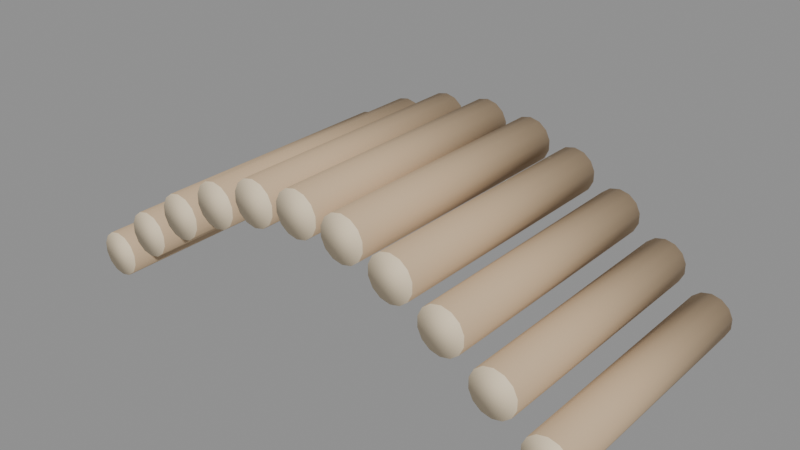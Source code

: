 # Source: prop_bridge_ramp.blend  (saved by Blender 5.2.45; exported with 4.5.12 LTS)
import bpy
from mathutils import Matrix  # noqa: F401  (used for matrix-valued properties, if any)

bpy.ops.wm.read_factory_settings(use_empty=True)
scene = bpy.context.scene
scene.name = 'Scene'

# ---- materials (node trees are filled in below, after node groups)
mat_mat_bridge_log = bpy.data.materials.new('mat_bridge_log')
mat_mat_bridge_log.diffuse_color = (0.58, 0.42, 0.26, 1.0)
mat_mat_bridge_cut = bpy.data.materials.new('mat_bridge_cut')
mat_mat_bridge_cut.diffuse_color = (0.82, 0.68, 0.48, 1.0)

# ---- material node trees
mat_mat_bridge_log.use_nodes = True; mat_mat_bridge_log.node_tree.nodes.clear()
_N = mat_mat_bridge_log.node_tree.nodes; _L = mat_mat_bridge_log.node_tree.links
n0 = _N.new('ShaderNodeBsdfPrincipled'); n0.name = 'Principled BSDF'; n0.location = (-200, 100)
n0.inputs[0].default_value = (0.58, 0.42, 0.26, 1.0)
n0.inputs[2].default_value = 0.78
n0.inputs[10].default_value = 0.005
n1 = _N.new('ShaderNodeOutputMaterial'); n1.name = 'Material Output'; n1.location = (200, 100)
_L.new(n0.outputs[0], n1.inputs[0])
n1.is_active_output = True
mat_mat_bridge_cut.use_nodes = True; mat_mat_bridge_cut.node_tree.nodes.clear()
_N = mat_mat_bridge_cut.node_tree.nodes; _L = mat_mat_bridge_cut.node_tree.links
n0 = _N.new('ShaderNodeBsdfPrincipled'); n0.name = 'Principled BSDF'; n0.location = (-200, 100)
n0.inputs[0].default_value = (0.82, 0.68, 0.48, 1.0)
n0.inputs[2].default_value = 0.65
n0.inputs[10].default_value = 0.005
n1 = _N.new('ShaderNodeOutputMaterial'); n1.name = 'Material Output'; n1.location = (200, 100)
_L.new(n0.outputs[0], n1.inputs[0])
n1.is_active_output = True

# ---- meshes
me_cylinder = bpy.data.meshes.new('Cylinder')
me_cylinder.from_pydata([(0.0, 0.0078, -0.045), (0.0, 0.0078, 0.045), (0.003384, 0.007028, -0.045), (0.003384, 0.007028, 0.045), (0.006098, 0.004863, -0.045), (0.006098, 0.004863, 0.045), (0.007604, 0.001736, -0.045), (0.007604, 0.001736, 0.045), (0.007604, -0.001736, -0.045), (0.007604, -0.001736, 0.045), (0.006098, -0.004863, -0.045), (0.006098, -0.004863, 0.045), (0.003384, -0.007028, -0.045), (0.003384, -0.007028, 0.045), (0.0, -0.0078, -0.045), (0.0, -0.0078, 0.045), (-0.003384, -0.007028, -0.045), (-0.003384, -0.007028, 0.045), (-0.006098, -0.004863, -0.045), (-0.006098, -0.004863, 0.045), (-0.007604, -0.001736, -0.045), (-0.007604, -0.001736, 0.045), (-0.007604, 0.001736, -0.045), (-0.007604, 0.001736, 0.045), (-0.006098, 0.004863, -0.045), (-0.006098, 0.004863, 0.045), (-0.003384, 0.007028, -0.045), (-0.003384, 0.007028, 0.045)], [], [(0, 1, 3, 2), (2, 3, 5, 4), (4, 5, 7, 6), (6, 7, 9, 8), (8, 9, 11, 10), (10, 11, 13, 12), (12, 13, 15, 14), (14, 15, 17, 16), (16, 17, 19, 18), (18, 19, 21, 20), (20, 21, 23, 22), (22, 23, 25, 24), (3, 1, 27, 25, 23, 21, 19, 17, 15, 13, 11, 9, 7, 5), (24, 25, 27, 26), (26, 27, 1, 0), (0, 2, 4, 6, 8, 10, 12, 14, 16, 18, 20, 22, 24, 26)])
me_cylinder.polygons.foreach_set('use_smooth', [True] * 16)
me_cylinder.polygons.foreach_set('material_index', [0, 0, 0, 0, 0, 0, 0, 0, 0, 0, 0, 0, 1, 0, 0, 1])
_uv = me_cylinder.uv_layers.new(name='UVMap')
_uv.uv.foreach_set('vector', [1.0, 0.5, 1.0, 1.0, 0.9286, 1.0, 0.9286, 0.5, 0.9286, 0.5, 0.9286, 1.0, 0.8571, 1.0, 0.8571, 0.5, 0.8571, 0.5, 0.8571, 1.0, 0.7857, 1.0, 0.7857, 0.5, 0.7857, 0.5, 0.7857, 1.0, 0.7143, 1.0, 0.7143, 0.5, 0.7143, 0.5, 0.7143, 1.0, 0.6429, 1.0, 0.6429, 0.5, 0.6429, 0.5, 0.6429, 1.0, 0.5714, 1.0, 0.5714, 0.5, 0.5714, 0.5, 0.5714, 1.0, 0.5, 1.0, 0.5, 0.5, 0.5, 0.5, 0.5, 1.0, 0.4286, 1.0, 0.4286, 0.5, 0.4286, 0.5, 0.4286, 1.0, 0.3571, 1.0, 0.3571, 0.5, 0.3571, 0.5, 0.3571, 1.0, 0.2857, 1.0, 0.2857, 0.5, 0.2857, 0.5, 0.2857, 1.0, 0.2143, 1.0, 0.2143, 0.5, 0.2143, 0.5, 0.2143, 1.0, 0.1429, 1.0, 0.1429, 0.5, 0.3541, 0.4662, 0.25, 0.49, 0.1459, 0.4662, 0.06236, 0.3996, 0.01602, 0.3034, 0.01602, 0.1966, 0.06236, 0.1004, 0.1459, 0.03377, 0.25, 0.01, 0.3541, 0.03377, 0.4376, 0.1004, 0.484, 0.1966, 0.484, 0.3034, 0.4376, 0.3996, 0.1429, 0.5, 0.1429, 1.0, 0.07143, 1.0, 0.07143, 0.5, 0.07143, 0.5, 0.07143, 1.0, -1.341e-07, 1.0, -1.341e-07, 0.5, 0.75, 0.49, 0.8541, 0.4662, 0.9376, 0.3996, 0.984, 0.3034, 0.984, 0.1966, 0.9376, 0.1004, 0.8541, 0.03377, 0.75, 0.01, 0.6459, 0.03377, 0.5624, 0.1004, 0.516, 0.1966, 0.516, 0.3034, 0.5624, 0.3996, 0.6459, 0.4662])
me_cylinder.materials.append(mat_mat_bridge_log)
me_cylinder.materials.append(mat_mat_bridge_cut)
me_cylinder.update()
me_cylinder_001 = bpy.data.meshes.new('Cylinder.001')
me_cylinder_001.from_pydata([(0.0, 0.0078, -0.045), (0.0, 0.0078, 0.045), (0.003384, 0.007028, -0.045), (0.003384, 0.007028, 0.045), (0.006098, 0.004863, -0.045), (0.006098, 0.004863, 0.045), (0.007604, 0.001736, -0.045), (0.007604, 0.001736, 0.045), (0.007604, -0.001736, -0.045), (0.007604, -0.001736, 0.045), (0.006098, -0.004863, -0.045), (0.006098, -0.004863, 0.045), (0.003384, -0.007028, -0.045), (0.003384, -0.007028, 0.045), (0.0, -0.0078, -0.045), (0.0, -0.0078, 0.045), (-0.003384, -0.007028, -0.045), (-0.003384, -0.007028, 0.045), (-0.006098, -0.004863, -0.045), (-0.006098, -0.004863, 0.045), (-0.007604, -0.001736, -0.045), (-0.007604, -0.001736, 0.045), (-0.007604, 0.001736, -0.045), (-0.007604, 0.001736, 0.045), (-0.006098, 0.004863, -0.045), (-0.006098, 0.004863, 0.045), (-0.003384, 0.007028, -0.045), (-0.003384, 0.007028, 0.045)], [], [(0, 1, 3, 2), (2, 3, 5, 4), (4, 5, 7, 6), (6, 7, 9, 8), (8, 9, 11, 10), (10, 11, 13, 12), (12, 13, 15, 14), (14, 15, 17, 16), (16, 17, 19, 18), (18, 19, 21, 20), (20, 21, 23, 22), (22, 23, 25, 24), (3, 1, 27, 25, 23, 21, 19, 17, 15, 13, 11, 9, 7, 5), (24, 25, 27, 26), (26, 27, 1, 0), (0, 2, 4, 6, 8, 10, 12, 14, 16, 18, 20, 22, 24, 26)])
me_cylinder_001.polygons.foreach_set('use_smooth', [True] * 16)
me_cylinder_001.polygons.foreach_set('material_index', [0, 0, 0, 0, 0, 0, 0, 0, 0, 0, 0, 0, 1, 0, 0, 1])
_uv = me_cylinder_001.uv_layers.new(name='UVMap')
_uv.uv.foreach_set('vector', [1.0, 0.5, 1.0, 1.0, 0.9286, 1.0, 0.9286, 0.5, 0.9286, 0.5, 0.9286, 1.0, 0.8571, 1.0, 0.8571, 0.5, 0.8571, 0.5, 0.8571, 1.0, 0.7857, 1.0, 0.7857, 0.5, 0.7857, 0.5, 0.7857, 1.0, 0.7143, 1.0, 0.7143, 0.5, 0.7143, 0.5, 0.7143, 1.0, 0.6429, 1.0, 0.6429, 0.5, 0.6429, 0.5, 0.6429, 1.0, 0.5714, 1.0, 0.5714, 0.5, 0.5714, 0.5, 0.5714, 1.0, 0.5, 1.0, 0.5, 0.5, 0.5, 0.5, 0.5, 1.0, 0.4286, 1.0, 0.4286, 0.5, 0.4286, 0.5, 0.4286, 1.0, 0.3571, 1.0, 0.3571, 0.5, 0.3571, 0.5, 0.3571, 1.0, 0.2857, 1.0, 0.2857, 0.5, 0.2857, 0.5, 0.2857, 1.0, 0.2143, 1.0, 0.2143, 0.5, 0.2143, 0.5, 0.2143, 1.0, 0.1429, 1.0, 0.1429, 0.5, 0.3541, 0.4662, 0.25, 0.49, 0.1459, 0.4662, 0.06236, 0.3996, 0.01602, 0.3034, 0.01602, 0.1966, 0.06236, 0.1004, 0.1459, 0.03377, 0.25, 0.01, 0.3541, 0.03377, 0.4376, 0.1004, 0.484, 0.1966, 0.484, 0.3034, 0.4376, 0.3996, 0.1429, 0.5, 0.1429, 1.0, 0.07143, 1.0, 0.07143, 0.5, 0.07143, 0.5, 0.07143, 1.0, -1.341e-07, 1.0, -1.341e-07, 0.5, 0.75, 0.49, 0.8541, 0.4662, 0.9376, 0.3996, 0.984, 0.3034, 0.984, 0.1966, 0.9376, 0.1004, 0.8541, 0.03377, 0.75, 0.01, 0.6459, 0.03377, 0.5624, 0.1004, 0.516, 0.1966, 0.516, 0.3034, 0.5624, 0.3996, 0.6459, 0.4662])
me_cylinder_001.materials.append(mat_mat_bridge_log)
me_cylinder_001.materials.append(mat_mat_bridge_cut)
me_cylinder_001.update()
me_cylinder_002 = bpy.data.meshes.new('Cylinder.002')
me_cylinder_002.from_pydata([(0.0, 0.0078, -0.045), (0.0, 0.0078, 0.045), (0.003384, 0.007028, -0.045), (0.003384, 0.007028, 0.045), (0.006098, 0.004863, -0.045), (0.006098, 0.004863, 0.045), (0.007604, 0.001736, -0.045), (0.007604, 0.001736, 0.045), (0.007604, -0.001736, -0.045), (0.007604, -0.001736, 0.045), (0.006098, -0.004863, -0.045), (0.006098, -0.004863, 0.045), (0.003384, -0.007028, -0.045), (0.003384, -0.007028, 0.045), (0.0, -0.0078, -0.045), (0.0, -0.0078, 0.045), (-0.003384, -0.007028, -0.045), (-0.003384, -0.007028, 0.045), (-0.006098, -0.004863, -0.045), (-0.006098, -0.004863, 0.045), (-0.007604, -0.001736, -0.045), (-0.007604, -0.001736, 0.045), (-0.007604, 0.001736, -0.045), (-0.007604, 0.001736, 0.045), (-0.006098, 0.004863, -0.045), (-0.006098, 0.004863, 0.045), (-0.003384, 0.007028, -0.045), (-0.003384, 0.007028, 0.045)], [], [(0, 1, 3, 2), (2, 3, 5, 4), (4, 5, 7, 6), (6, 7, 9, 8), (8, 9, 11, 10), (10, 11, 13, 12), (12, 13, 15, 14), (14, 15, 17, 16), (16, 17, 19, 18), (18, 19, 21, 20), (20, 21, 23, 22), (22, 23, 25, 24), (3, 1, 27, 25, 23, 21, 19, 17, 15, 13, 11, 9, 7, 5), (24, 25, 27, 26), (26, 27, 1, 0), (0, 2, 4, 6, 8, 10, 12, 14, 16, 18, 20, 22, 24, 26)])
me_cylinder_002.polygons.foreach_set('use_smooth', [True] * 16)
me_cylinder_002.polygons.foreach_set('material_index', [0, 0, 0, 0, 0, 0, 0, 0, 0, 0, 0, 0, 1, 0, 0, 1])
_uv = me_cylinder_002.uv_layers.new(name='UVMap')
_uv.uv.foreach_set('vector', [1.0, 0.5, 1.0, 1.0, 0.9286, 1.0, 0.9286, 0.5, 0.9286, 0.5, 0.9286, 1.0, 0.8571, 1.0, 0.8571, 0.5, 0.8571, 0.5, 0.8571, 1.0, 0.7857, 1.0, 0.7857, 0.5, 0.7857, 0.5, 0.7857, 1.0, 0.7143, 1.0, 0.7143, 0.5, 0.7143, 0.5, 0.7143, 1.0, 0.6429, 1.0, 0.6429, 0.5, 0.6429, 0.5, 0.6429, 1.0, 0.5714, 1.0, 0.5714, 0.5, 0.5714, 0.5, 0.5714, 1.0, 0.5, 1.0, 0.5, 0.5, 0.5, 0.5, 0.5, 1.0, 0.4286, 1.0, 0.4286, 0.5, 0.4286, 0.5, 0.4286, 1.0, 0.3571, 1.0, 0.3571, 0.5, 0.3571, 0.5, 0.3571, 1.0, 0.2857, 1.0, 0.2857, 0.5, 0.2857, 0.5, 0.2857, 1.0, 0.2143, 1.0, 0.2143, 0.5, 0.2143, 0.5, 0.2143, 1.0, 0.1429, 1.0, 0.1429, 0.5, 0.3541, 0.4662, 0.25, 0.49, 0.1459, 0.4662, 0.06236, 0.3996, 0.01602, 0.3034, 0.01602, 0.1966, 0.06236, 0.1004, 0.1459, 0.03377, 0.25, 0.01, 0.3541, 0.03377, 0.4376, 0.1004, 0.484, 0.1966, 0.484, 0.3034, 0.4376, 0.3996, 0.1429, 0.5, 0.1429, 1.0, 0.07143, 1.0, 0.07143, 0.5, 0.07143, 0.5, 0.07143, 1.0, -1.341e-07, 1.0, -1.341e-07, 0.5, 0.75, 0.49, 0.8541, 0.4662, 0.9376, 0.3996, 0.984, 0.3034, 0.984, 0.1966, 0.9376, 0.1004, 0.8541, 0.03377, 0.75, 0.01, 0.6459, 0.03377, 0.5624, 0.1004, 0.516, 0.1966, 0.516, 0.3034, 0.5624, 0.3996, 0.6459, 0.4662])
me_cylinder_002.materials.append(mat_mat_bridge_log)
me_cylinder_002.materials.append(mat_mat_bridge_cut)
me_cylinder_002.update()
me_cylinder_003 = bpy.data.meshes.new('Cylinder.003')
me_cylinder_003.from_pydata([(0.0, 0.0078, -0.045), (0.0, 0.0078, 0.045), (0.003384, 0.007028, -0.045), (0.003384, 0.007028, 0.045), (0.006098, 0.004863, -0.045), (0.006098, 0.004863, 0.045), (0.007604, 0.001736, -0.045), (0.007604, 0.001736, 0.045), (0.007604, -0.001736, -0.045), (0.007604, -0.001736, 0.045), (0.006098, -0.004863, -0.045), (0.006098, -0.004863, 0.045), (0.003384, -0.007028, -0.045), (0.003384, -0.007028, 0.045), (0.0, -0.0078, -0.045), (0.0, -0.0078, 0.045), (-0.003384, -0.007028, -0.045), (-0.003384, -0.007028, 0.045), (-0.006098, -0.004863, -0.045), (-0.006098, -0.004863, 0.045), (-0.007604, -0.001736, -0.045), (-0.007604, -0.001736, 0.045), (-0.007604, 0.001736, -0.045), (-0.007604, 0.001736, 0.045), (-0.006098, 0.004863, -0.045), (-0.006098, 0.004863, 0.045), (-0.003384, 0.007028, -0.045), (-0.003384, 0.007028, 0.045)], [], [(0, 1, 3, 2), (2, 3, 5, 4), (4, 5, 7, 6), (6, 7, 9, 8), (8, 9, 11, 10), (10, 11, 13, 12), (12, 13, 15, 14), (14, 15, 17, 16), (16, 17, 19, 18), (18, 19, 21, 20), (20, 21, 23, 22), (22, 23, 25, 24), (3, 1, 27, 25, 23, 21, 19, 17, 15, 13, 11, 9, 7, 5), (24, 25, 27, 26), (26, 27, 1, 0), (0, 2, 4, 6, 8, 10, 12, 14, 16, 18, 20, 22, 24, 26)])
me_cylinder_003.polygons.foreach_set('use_smooth', [True] * 16)
me_cylinder_003.polygons.foreach_set('material_index', [0, 0, 0, 0, 0, 0, 0, 0, 0, 0, 0, 0, 1, 0, 0, 1])
_uv = me_cylinder_003.uv_layers.new(name='UVMap')
_uv.uv.foreach_set('vector', [1.0, 0.5, 1.0, 1.0, 0.9286, 1.0, 0.9286, 0.5, 0.9286, 0.5, 0.9286, 1.0, 0.8571, 1.0, 0.8571, 0.5, 0.8571, 0.5, 0.8571, 1.0, 0.7857, 1.0, 0.7857, 0.5, 0.7857, 0.5, 0.7857, 1.0, 0.7143, 1.0, 0.7143, 0.5, 0.7143, 0.5, 0.7143, 1.0, 0.6429, 1.0, 0.6429, 0.5, 0.6429, 0.5, 0.6429, 1.0, 0.5714, 1.0, 0.5714, 0.5, 0.5714, 0.5, 0.5714, 1.0, 0.5, 1.0, 0.5, 0.5, 0.5, 0.5, 0.5, 1.0, 0.4286, 1.0, 0.4286, 0.5, 0.4286, 0.5, 0.4286, 1.0, 0.3571, 1.0, 0.3571, 0.5, 0.3571, 0.5, 0.3571, 1.0, 0.2857, 1.0, 0.2857, 0.5, 0.2857, 0.5, 0.2857, 1.0, 0.2143, 1.0, 0.2143, 0.5, 0.2143, 0.5, 0.2143, 1.0, 0.1429, 1.0, 0.1429, 0.5, 0.3541, 0.4662, 0.25, 0.49, 0.1459, 0.4662, 0.06236, 0.3996, 0.01602, 0.3034, 0.01602, 0.1966, 0.06236, 0.1004, 0.1459, 0.03377, 0.25, 0.01, 0.3541, 0.03377, 0.4376, 0.1004, 0.484, 0.1966, 0.484, 0.3034, 0.4376, 0.3996, 0.1429, 0.5, 0.1429, 1.0, 0.07143, 1.0, 0.07143, 0.5, 0.07143, 0.5, 0.07143, 1.0, -1.341e-07, 1.0, -1.341e-07, 0.5, 0.75, 0.49, 0.8541, 0.4662, 0.9376, 0.3996, 0.984, 0.3034, 0.984, 0.1966, 0.9376, 0.1004, 0.8541, 0.03377, 0.75, 0.01, 0.6459, 0.03377, 0.5624, 0.1004, 0.516, 0.1966, 0.516, 0.3034, 0.5624, 0.3996, 0.6459, 0.4662])
me_cylinder_003.materials.append(mat_mat_bridge_log)
me_cylinder_003.materials.append(mat_mat_bridge_cut)
me_cylinder_003.update()
me_cylinder_004 = bpy.data.meshes.new('Cylinder.004')
me_cylinder_004.from_pydata([(0.0, 0.0078, -0.045), (0.0, 0.0078, 0.045), (0.003384, 0.007028, -0.045), (0.003384, 0.007028, 0.045), (0.006098, 0.004863, -0.045), (0.006098, 0.004863, 0.045), (0.007604, 0.001736, -0.045), (0.007604, 0.001736, 0.045), (0.007604, -0.001736, -0.045), (0.007604, -0.001736, 0.045), (0.006098, -0.004863, -0.045), (0.006098, -0.004863, 0.045), (0.003384, -0.007028, -0.045), (0.003384, -0.007028, 0.045), (0.0, -0.0078, -0.045), (0.0, -0.0078, 0.045), (-0.003384, -0.007028, -0.045), (-0.003384, -0.007028, 0.045), (-0.006098, -0.004863, -0.045), (-0.006098, -0.004863, 0.045), (-0.007604, -0.001736, -0.045), (-0.007604, -0.001736, 0.045), (-0.007604, 0.001736, -0.045), (-0.007604, 0.001736, 0.045), (-0.006098, 0.004863, -0.045), (-0.006098, 0.004863, 0.045), (-0.003384, 0.007028, -0.045), (-0.003384, 0.007028, 0.045)], [], [(0, 1, 3, 2), (2, 3, 5, 4), (4, 5, 7, 6), (6, 7, 9, 8), (8, 9, 11, 10), (10, 11, 13, 12), (12, 13, 15, 14), (14, 15, 17, 16), (16, 17, 19, 18), (18, 19, 21, 20), (20, 21, 23, 22), (22, 23, 25, 24), (3, 1, 27, 25, 23, 21, 19, 17, 15, 13, 11, 9, 7, 5), (24, 25, 27, 26), (26, 27, 1, 0), (0, 2, 4, 6, 8, 10, 12, 14, 16, 18, 20, 22, 24, 26)])
me_cylinder_004.polygons.foreach_set('use_smooth', [True] * 16)
me_cylinder_004.polygons.foreach_set('material_index', [0, 0, 0, 0, 0, 0, 0, 0, 0, 0, 0, 0, 1, 0, 0, 1])
_uv = me_cylinder_004.uv_layers.new(name='UVMap')
_uv.uv.foreach_set('vector', [1.0, 0.5, 1.0, 1.0, 0.9286, 1.0, 0.9286, 0.5, 0.9286, 0.5, 0.9286, 1.0, 0.8571, 1.0, 0.8571, 0.5, 0.8571, 0.5, 0.8571, 1.0, 0.7857, 1.0, 0.7857, 0.5, 0.7857, 0.5, 0.7857, 1.0, 0.7143, 1.0, 0.7143, 0.5, 0.7143, 0.5, 0.7143, 1.0, 0.6429, 1.0, 0.6429, 0.5, 0.6429, 0.5, 0.6429, 1.0, 0.5714, 1.0, 0.5714, 0.5, 0.5714, 0.5, 0.5714, 1.0, 0.5, 1.0, 0.5, 0.5, 0.5, 0.5, 0.5, 1.0, 0.4286, 1.0, 0.4286, 0.5, 0.4286, 0.5, 0.4286, 1.0, 0.3571, 1.0, 0.3571, 0.5, 0.3571, 0.5, 0.3571, 1.0, 0.2857, 1.0, 0.2857, 0.5, 0.2857, 0.5, 0.2857, 1.0, 0.2143, 1.0, 0.2143, 0.5, 0.2143, 0.5, 0.2143, 1.0, 0.1429, 1.0, 0.1429, 0.5, 0.3541, 0.4662, 0.25, 0.49, 0.1459, 0.4662, 0.06236, 0.3996, 0.01602, 0.3034, 0.01602, 0.1966, 0.06236, 0.1004, 0.1459, 0.03377, 0.25, 0.01, 0.3541, 0.03377, 0.4376, 0.1004, 0.484, 0.1966, 0.484, 0.3034, 0.4376, 0.3996, 0.1429, 0.5, 0.1429, 1.0, 0.07143, 1.0, 0.07143, 0.5, 0.07143, 0.5, 0.07143, 1.0, -1.341e-07, 1.0, -1.341e-07, 0.5, 0.75, 0.49, 0.8541, 0.4662, 0.9376, 0.3996, 0.984, 0.3034, 0.984, 0.1966, 0.9376, 0.1004, 0.8541, 0.03377, 0.75, 0.01, 0.6459, 0.03377, 0.5624, 0.1004, 0.516, 0.1966, 0.516, 0.3034, 0.5624, 0.3996, 0.6459, 0.4662])
me_cylinder_004.materials.append(mat_mat_bridge_log)
me_cylinder_004.materials.append(mat_mat_bridge_cut)
me_cylinder_004.update()
me_cylinder_005 = bpy.data.meshes.new('Cylinder.005')
me_cylinder_005.from_pydata([(0.0, 0.0078, -0.045), (0.0, 0.0078, 0.045), (0.003384, 0.007028, -0.045), (0.003384, 0.007028, 0.045), (0.006098, 0.004863, -0.045), (0.006098, 0.004863, 0.045), (0.007604, 0.001736, -0.045), (0.007604, 0.001736, 0.045), (0.007604, -0.001736, -0.045), (0.007604, -0.001736, 0.045), (0.006098, -0.004863, -0.045), (0.006098, -0.004863, 0.045), (0.003384, -0.007028, -0.045), (0.003384, -0.007028, 0.045), (0.0, -0.0078, -0.045), (0.0, -0.0078, 0.045), (-0.003384, -0.007028, -0.045), (-0.003384, -0.007028, 0.045), (-0.006098, -0.004863, -0.045), (-0.006098, -0.004863, 0.045), (-0.007604, -0.001736, -0.045), (-0.007604, -0.001736, 0.045), (-0.007604, 0.001736, -0.045), (-0.007604, 0.001736, 0.045), (-0.006098, 0.004863, -0.045), (-0.006098, 0.004863, 0.045), (-0.003384, 0.007028, -0.045), (-0.003384, 0.007028, 0.045)], [], [(0, 1, 3, 2), (2, 3, 5, 4), (4, 5, 7, 6), (6, 7, 9, 8), (8, 9, 11, 10), (10, 11, 13, 12), (12, 13, 15, 14), (14, 15, 17, 16), (16, 17, 19, 18), (18, 19, 21, 20), (20, 21, 23, 22), (22, 23, 25, 24), (3, 1, 27, 25, 23, 21, 19, 17, 15, 13, 11, 9, 7, 5), (24, 25, 27, 26), (26, 27, 1, 0), (0, 2, 4, 6, 8, 10, 12, 14, 16, 18, 20, 22, 24, 26)])
me_cylinder_005.polygons.foreach_set('use_smooth', [True] * 16)
me_cylinder_005.polygons.foreach_set('material_index', [0, 0, 0, 0, 0, 0, 0, 0, 0, 0, 0, 0, 1, 0, 0, 1])
_uv = me_cylinder_005.uv_layers.new(name='UVMap')
_uv.uv.foreach_set('vector', [1.0, 0.5, 1.0, 1.0, 0.9286, 1.0, 0.9286, 0.5, 0.9286, 0.5, 0.9286, 1.0, 0.8571, 1.0, 0.8571, 0.5, 0.8571, 0.5, 0.8571, 1.0, 0.7857, 1.0, 0.7857, 0.5, 0.7857, 0.5, 0.7857, 1.0, 0.7143, 1.0, 0.7143, 0.5, 0.7143, 0.5, 0.7143, 1.0, 0.6429, 1.0, 0.6429, 0.5, 0.6429, 0.5, 0.6429, 1.0, 0.5714, 1.0, 0.5714, 0.5, 0.5714, 0.5, 0.5714, 1.0, 0.5, 1.0, 0.5, 0.5, 0.5, 0.5, 0.5, 1.0, 0.4286, 1.0, 0.4286, 0.5, 0.4286, 0.5, 0.4286, 1.0, 0.3571, 1.0, 0.3571, 0.5, 0.3571, 0.5, 0.3571, 1.0, 0.2857, 1.0, 0.2857, 0.5, 0.2857, 0.5, 0.2857, 1.0, 0.2143, 1.0, 0.2143, 0.5, 0.2143, 0.5, 0.2143, 1.0, 0.1429, 1.0, 0.1429, 0.5, 0.3541, 0.4662, 0.25, 0.49, 0.1459, 0.4662, 0.06236, 0.3996, 0.01602, 0.3034, 0.01602, 0.1966, 0.06236, 0.1004, 0.1459, 0.03377, 0.25, 0.01, 0.3541, 0.03377, 0.4376, 0.1004, 0.484, 0.1966, 0.484, 0.3034, 0.4376, 0.3996, 0.1429, 0.5, 0.1429, 1.0, 0.07143, 1.0, 0.07143, 0.5, 0.07143, 0.5, 0.07143, 1.0, -1.341e-07, 1.0, -1.341e-07, 0.5, 0.75, 0.49, 0.8541, 0.4662, 0.9376, 0.3996, 0.984, 0.3034, 0.984, 0.1966, 0.9376, 0.1004, 0.8541, 0.03377, 0.75, 0.01, 0.6459, 0.03377, 0.5624, 0.1004, 0.516, 0.1966, 0.516, 0.3034, 0.5624, 0.3996, 0.6459, 0.4662])
me_cylinder_005.materials.append(mat_mat_bridge_log)
me_cylinder_005.materials.append(mat_mat_bridge_cut)
me_cylinder_005.update()
me_cylinder_006 = bpy.data.meshes.new('Cylinder.006')
me_cylinder_006.from_pydata([(0.0, 0.0078, -0.045), (0.0, 0.0078, 0.045), (0.003384, 0.007028, -0.045), (0.003384, 0.007028, 0.045), (0.006098, 0.004863, -0.045), (0.006098, 0.004863, 0.045), (0.007604, 0.001736, -0.045), (0.007604, 0.001736, 0.045), (0.007604, -0.001736, -0.045), (0.007604, -0.001736, 0.045), (0.006098, -0.004863, -0.045), (0.006098, -0.004863, 0.045), (0.003384, -0.007028, -0.045), (0.003384, -0.007028, 0.045), (0.0, -0.0078, -0.045), (0.0, -0.0078, 0.045), (-0.003384, -0.007028, -0.045), (-0.003384, -0.007028, 0.045), (-0.006098, -0.004863, -0.045), (-0.006098, -0.004863, 0.045), (-0.007604, -0.001736, -0.045), (-0.007604, -0.001736, 0.045), (-0.007604, 0.001736, -0.045), (-0.007604, 0.001736, 0.045), (-0.006098, 0.004863, -0.045), (-0.006098, 0.004863, 0.045), (-0.003384, 0.007028, -0.045), (-0.003384, 0.007028, 0.045)], [], [(0, 1, 3, 2), (2, 3, 5, 4), (4, 5, 7, 6), (6, 7, 9, 8), (8, 9, 11, 10), (10, 11, 13, 12), (12, 13, 15, 14), (14, 15, 17, 16), (16, 17, 19, 18), (18, 19, 21, 20), (20, 21, 23, 22), (22, 23, 25, 24), (3, 1, 27, 25, 23, 21, 19, 17, 15, 13, 11, 9, 7, 5), (24, 25, 27, 26), (26, 27, 1, 0), (0, 2, 4, 6, 8, 10, 12, 14, 16, 18, 20, 22, 24, 26)])
me_cylinder_006.polygons.foreach_set('use_smooth', [True] * 16)
me_cylinder_006.polygons.foreach_set('material_index', [0, 0, 0, 0, 0, 0, 0, 0, 0, 0, 0, 0, 1, 0, 0, 1])
_uv = me_cylinder_006.uv_layers.new(name='UVMap')
_uv.uv.foreach_set('vector', [1.0, 0.5, 1.0, 1.0, 0.9286, 1.0, 0.9286, 0.5, 0.9286, 0.5, 0.9286, 1.0, 0.8571, 1.0, 0.8571, 0.5, 0.8571, 0.5, 0.8571, 1.0, 0.7857, 1.0, 0.7857, 0.5, 0.7857, 0.5, 0.7857, 1.0, 0.7143, 1.0, 0.7143, 0.5, 0.7143, 0.5, 0.7143, 1.0, 0.6429, 1.0, 0.6429, 0.5, 0.6429, 0.5, 0.6429, 1.0, 0.5714, 1.0, 0.5714, 0.5, 0.5714, 0.5, 0.5714, 1.0, 0.5, 1.0, 0.5, 0.5, 0.5, 0.5, 0.5, 1.0, 0.4286, 1.0, 0.4286, 0.5, 0.4286, 0.5, 0.4286, 1.0, 0.3571, 1.0, 0.3571, 0.5, 0.3571, 0.5, 0.3571, 1.0, 0.2857, 1.0, 0.2857, 0.5, 0.2857, 0.5, 0.2857, 1.0, 0.2143, 1.0, 0.2143, 0.5, 0.2143, 0.5, 0.2143, 1.0, 0.1429, 1.0, 0.1429, 0.5, 0.3541, 0.4662, 0.25, 0.49, 0.1459, 0.4662, 0.06236, 0.3996, 0.01602, 0.3034, 0.01602, 0.1966, 0.06236, 0.1004, 0.1459, 0.03377, 0.25, 0.01, 0.3541, 0.03377, 0.4376, 0.1004, 0.484, 0.1966, 0.484, 0.3034, 0.4376, 0.3996, 0.1429, 0.5, 0.1429, 1.0, 0.07143, 1.0, 0.07143, 0.5, 0.07143, 0.5, 0.07143, 1.0, -1.341e-07, 1.0, -1.341e-07, 0.5, 0.75, 0.49, 0.8541, 0.4662, 0.9376, 0.3996, 0.984, 0.3034, 0.984, 0.1966, 0.9376, 0.1004, 0.8541, 0.03377, 0.75, 0.01, 0.6459, 0.03377, 0.5624, 0.1004, 0.516, 0.1966, 0.516, 0.3034, 0.5624, 0.3996, 0.6459, 0.4662])
me_cylinder_006.materials.append(mat_mat_bridge_log)
me_cylinder_006.materials.append(mat_mat_bridge_cut)
me_cylinder_006.update()
me_cylinder_007 = bpy.data.meshes.new('Cylinder.007')
me_cylinder_007.from_pydata([(0.0, 0.0078, -0.045), (0.0, 0.0078, 0.045), (0.003384, 0.007028, -0.045), (0.003384, 0.007028, 0.045), (0.006098, 0.004863, -0.045), (0.006098, 0.004863, 0.045), (0.007604, 0.001736, -0.045), (0.007604, 0.001736, 0.045), (0.007604, -0.001736, -0.045), (0.007604, -0.001736, 0.045), (0.006098, -0.004863, -0.045), (0.006098, -0.004863, 0.045), (0.003384, -0.007028, -0.045), (0.003384, -0.007028, 0.045), (0.0, -0.0078, -0.045), (0.0, -0.0078, 0.045), (-0.003384, -0.007028, -0.045), (-0.003384, -0.007028, 0.045), (-0.006098, -0.004863, -0.045), (-0.006098, -0.004863, 0.045), (-0.007604, -0.001736, -0.045), (-0.007604, -0.001736, 0.045), (-0.007604, 0.001736, -0.045), (-0.007604, 0.001736, 0.045), (-0.006098, 0.004863, -0.045), (-0.006098, 0.004863, 0.045), (-0.003384, 0.007028, -0.045), (-0.003384, 0.007028, 0.045)], [], [(0, 1, 3, 2), (2, 3, 5, 4), (4, 5, 7, 6), (6, 7, 9, 8), (8, 9, 11, 10), (10, 11, 13, 12), (12, 13, 15, 14), (14, 15, 17, 16), (16, 17, 19, 18), (18, 19, 21, 20), (20, 21, 23, 22), (22, 23, 25, 24), (3, 1, 27, 25, 23, 21, 19, 17, 15, 13, 11, 9, 7, 5), (24, 25, 27, 26), (26, 27, 1, 0), (0, 2, 4, 6, 8, 10, 12, 14, 16, 18, 20, 22, 24, 26)])
me_cylinder_007.polygons.foreach_set('use_smooth', [True] * 16)
me_cylinder_007.polygons.foreach_set('material_index', [0, 0, 0, 0, 0, 0, 0, 0, 0, 0, 0, 0, 1, 0, 0, 1])
_uv = me_cylinder_007.uv_layers.new(name='UVMap')
_uv.uv.foreach_set('vector', [1.0, 0.5, 1.0, 1.0, 0.9286, 1.0, 0.9286, 0.5, 0.9286, 0.5, 0.9286, 1.0, 0.8571, 1.0, 0.8571, 0.5, 0.8571, 0.5, 0.8571, 1.0, 0.7857, 1.0, 0.7857, 0.5, 0.7857, 0.5, 0.7857, 1.0, 0.7143, 1.0, 0.7143, 0.5, 0.7143, 0.5, 0.7143, 1.0, 0.6429, 1.0, 0.6429, 0.5, 0.6429, 0.5, 0.6429, 1.0, 0.5714, 1.0, 0.5714, 0.5, 0.5714, 0.5, 0.5714, 1.0, 0.5, 1.0, 0.5, 0.5, 0.5, 0.5, 0.5, 1.0, 0.4286, 1.0, 0.4286, 0.5, 0.4286, 0.5, 0.4286, 1.0, 0.3571, 1.0, 0.3571, 0.5, 0.3571, 0.5, 0.3571, 1.0, 0.2857, 1.0, 0.2857, 0.5, 0.2857, 0.5, 0.2857, 1.0, 0.2143, 1.0, 0.2143, 0.5, 0.2143, 0.5, 0.2143, 1.0, 0.1429, 1.0, 0.1429, 0.5, 0.3541, 0.4662, 0.25, 0.49, 0.1459, 0.4662, 0.06236, 0.3996, 0.01602, 0.3034, 0.01602, 0.1966, 0.06236, 0.1004, 0.1459, 0.03377, 0.25, 0.01, 0.3541, 0.03377, 0.4376, 0.1004, 0.484, 0.1966, 0.484, 0.3034, 0.4376, 0.3996, 0.1429, 0.5, 0.1429, 1.0, 0.07143, 1.0, 0.07143, 0.5, 0.07143, 0.5, 0.07143, 1.0, -1.341e-07, 1.0, -1.341e-07, 0.5, 0.75, 0.49, 0.8541, 0.4662, 0.9376, 0.3996, 0.984, 0.3034, 0.984, 0.1966, 0.9376, 0.1004, 0.8541, 0.03377, 0.75, 0.01, 0.6459, 0.03377, 0.5624, 0.1004, 0.516, 0.1966, 0.516, 0.3034, 0.5624, 0.3996, 0.6459, 0.4662])
me_cylinder_007.materials.append(mat_mat_bridge_log)
me_cylinder_007.materials.append(mat_mat_bridge_cut)
me_cylinder_007.update()
me_cylinder_008 = bpy.data.meshes.new('Cylinder.008')
me_cylinder_008.from_pydata([(0.0, 0.0078, -0.045), (0.0, 0.0078, 0.045), (0.003384, 0.007028, -0.045), (0.003384, 0.007028, 0.045), (0.006098, 0.004863, -0.045), (0.006098, 0.004863, 0.045), (0.007604, 0.001736, -0.045), (0.007604, 0.001736, 0.045), (0.007604, -0.001736, -0.045), (0.007604, -0.001736, 0.045), (0.006098, -0.004863, -0.045), (0.006098, -0.004863, 0.045), (0.003384, -0.007028, -0.045), (0.003384, -0.007028, 0.045), (0.0, -0.0078, -0.045), (0.0, -0.0078, 0.045), (-0.003384, -0.007028, -0.045), (-0.003384, -0.007028, 0.045), (-0.006098, -0.004863, -0.045), (-0.006098, -0.004863, 0.045), (-0.007604, -0.001736, -0.045), (-0.007604, -0.001736, 0.045), (-0.007604, 0.001736, -0.045), (-0.007604, 0.001736, 0.045), (-0.006098, 0.004863, -0.045), (-0.006098, 0.004863, 0.045), (-0.003384, 0.007028, -0.045), (-0.003384, 0.007028, 0.045)], [], [(0, 1, 3, 2), (2, 3, 5, 4), (4, 5, 7, 6), (6, 7, 9, 8), (8, 9, 11, 10), (10, 11, 13, 12), (12, 13, 15, 14), (14, 15, 17, 16), (16, 17, 19, 18), (18, 19, 21, 20), (20, 21, 23, 22), (22, 23, 25, 24), (3, 1, 27, 25, 23, 21, 19, 17, 15, 13, 11, 9, 7, 5), (24, 25, 27, 26), (26, 27, 1, 0), (0, 2, 4, 6, 8, 10, 12, 14, 16, 18, 20, 22, 24, 26)])
me_cylinder_008.polygons.foreach_set('use_smooth', [True] * 16)
me_cylinder_008.polygons.foreach_set('material_index', [0, 0, 0, 0, 0, 0, 0, 0, 0, 0, 0, 0, 1, 0, 0, 1])
_uv = me_cylinder_008.uv_layers.new(name='UVMap')
_uv.uv.foreach_set('vector', [1.0, 0.5, 1.0, 1.0, 0.9286, 1.0, 0.9286, 0.5, 0.9286, 0.5, 0.9286, 1.0, 0.8571, 1.0, 0.8571, 0.5, 0.8571, 0.5, 0.8571, 1.0, 0.7857, 1.0, 0.7857, 0.5, 0.7857, 0.5, 0.7857, 1.0, 0.7143, 1.0, 0.7143, 0.5, 0.7143, 0.5, 0.7143, 1.0, 0.6429, 1.0, 0.6429, 0.5, 0.6429, 0.5, 0.6429, 1.0, 0.5714, 1.0, 0.5714, 0.5, 0.5714, 0.5, 0.5714, 1.0, 0.5, 1.0, 0.5, 0.5, 0.5, 0.5, 0.5, 1.0, 0.4286, 1.0, 0.4286, 0.5, 0.4286, 0.5, 0.4286, 1.0, 0.3571, 1.0, 0.3571, 0.5, 0.3571, 0.5, 0.3571, 1.0, 0.2857, 1.0, 0.2857, 0.5, 0.2857, 0.5, 0.2857, 1.0, 0.2143, 1.0, 0.2143, 0.5, 0.2143, 0.5, 0.2143, 1.0, 0.1429, 1.0, 0.1429, 0.5, 0.3541, 0.4662, 0.25, 0.49, 0.1459, 0.4662, 0.06236, 0.3996, 0.01602, 0.3034, 0.01602, 0.1966, 0.06236, 0.1004, 0.1459, 0.03377, 0.25, 0.01, 0.3541, 0.03377, 0.4376, 0.1004, 0.484, 0.1966, 0.484, 0.3034, 0.4376, 0.3996, 0.1429, 0.5, 0.1429, 1.0, 0.07143, 1.0, 0.07143, 0.5, 0.07143, 0.5, 0.07143, 1.0, -1.341e-07, 1.0, -1.341e-07, 0.5, 0.75, 0.49, 0.8541, 0.4662, 0.9376, 0.3996, 0.984, 0.3034, 0.984, 0.1966, 0.9376, 0.1004, 0.8541, 0.03377, 0.75, 0.01, 0.6459, 0.03377, 0.5624, 0.1004, 0.516, 0.1966, 0.516, 0.3034, 0.5624, 0.3996, 0.6459, 0.4662])
me_cylinder_008.materials.append(mat_mat_bridge_log)
me_cylinder_008.materials.append(mat_mat_bridge_cut)
me_cylinder_008.update()
me_cylinder_009 = bpy.data.meshes.new('Cylinder.009')
me_cylinder_009.from_pydata([(0.0, 0.0078, -0.045), (0.0, 0.0078, 0.045), (0.003384, 0.007028, -0.045), (0.003384, 0.007028, 0.045), (0.006098, 0.004863, -0.045), (0.006098, 0.004863, 0.045), (0.007604, 0.001736, -0.045), (0.007604, 0.001736, 0.045), (0.007604, -0.001736, -0.045), (0.007604, -0.001736, 0.045), (0.006098, -0.004863, -0.045), (0.006098, -0.004863, 0.045), (0.003384, -0.007028, -0.045), (0.003384, -0.007028, 0.045), (0.0, -0.0078, -0.045), (0.0, -0.0078, 0.045), (-0.003384, -0.007028, -0.045), (-0.003384, -0.007028, 0.045), (-0.006098, -0.004863, -0.045), (-0.006098, -0.004863, 0.045), (-0.007604, -0.001736, -0.045), (-0.007604, -0.001736, 0.045), (-0.007604, 0.001736, -0.045), (-0.007604, 0.001736, 0.045), (-0.006098, 0.004863, -0.045), (-0.006098, 0.004863, 0.045), (-0.003384, 0.007028, -0.045), (-0.003384, 0.007028, 0.045)], [], [(0, 1, 3, 2), (2, 3, 5, 4), (4, 5, 7, 6), (6, 7, 9, 8), (8, 9, 11, 10), (10, 11, 13, 12), (12, 13, 15, 14), (14, 15, 17, 16), (16, 17, 19, 18), (18, 19, 21, 20), (20, 21, 23, 22), (22, 23, 25, 24), (3, 1, 27, 25, 23, 21, 19, 17, 15, 13, 11, 9, 7, 5), (24, 25, 27, 26), (26, 27, 1, 0), (0, 2, 4, 6, 8, 10, 12, 14, 16, 18, 20, 22, 24, 26)])
me_cylinder_009.polygons.foreach_set('use_smooth', [True] * 16)
me_cylinder_009.polygons.foreach_set('material_index', [0, 0, 0, 0, 0, 0, 0, 0, 0, 0, 0, 0, 1, 0, 0, 1])
_uv = me_cylinder_009.uv_layers.new(name='UVMap')
_uv.uv.foreach_set('vector', [1.0, 0.5, 1.0, 1.0, 0.9286, 1.0, 0.9286, 0.5, 0.9286, 0.5, 0.9286, 1.0, 0.8571, 1.0, 0.8571, 0.5, 0.8571, 0.5, 0.8571, 1.0, 0.7857, 1.0, 0.7857, 0.5, 0.7857, 0.5, 0.7857, 1.0, 0.7143, 1.0, 0.7143, 0.5, 0.7143, 0.5, 0.7143, 1.0, 0.6429, 1.0, 0.6429, 0.5, 0.6429, 0.5, 0.6429, 1.0, 0.5714, 1.0, 0.5714, 0.5, 0.5714, 0.5, 0.5714, 1.0, 0.5, 1.0, 0.5, 0.5, 0.5, 0.5, 0.5, 1.0, 0.4286, 1.0, 0.4286, 0.5, 0.4286, 0.5, 0.4286, 1.0, 0.3571, 1.0, 0.3571, 0.5, 0.3571, 0.5, 0.3571, 1.0, 0.2857, 1.0, 0.2857, 0.5, 0.2857, 0.5, 0.2857, 1.0, 0.2143, 1.0, 0.2143, 0.5, 0.2143, 0.5, 0.2143, 1.0, 0.1429, 1.0, 0.1429, 0.5, 0.3541, 0.4662, 0.25, 0.49, 0.1459, 0.4662, 0.06236, 0.3996, 0.01602, 0.3034, 0.01602, 0.1966, 0.06236, 0.1004, 0.1459, 0.03377, 0.25, 0.01, 0.3541, 0.03377, 0.4376, 0.1004, 0.484, 0.1966, 0.484, 0.3034, 0.4376, 0.3996, 0.1429, 0.5, 0.1429, 1.0, 0.07143, 1.0, 0.07143, 0.5, 0.07143, 0.5, 0.07143, 1.0, -1.341e-07, 1.0, -1.341e-07, 0.5, 0.75, 0.49, 0.8541, 0.4662, 0.9376, 0.3996, 0.984, 0.3034, 0.984, 0.1966, 0.9376, 0.1004, 0.8541, 0.03377, 0.75, 0.01, 0.6459, 0.03377, 0.5624, 0.1004, 0.516, 0.1966, 0.516, 0.3034, 0.5624, 0.3996, 0.6459, 0.4662])
me_cylinder_009.materials.append(mat_mat_bridge_log)
me_cylinder_009.materials.append(mat_mat_bridge_cut)
me_cylinder_009.update()
me_cylinder_010 = bpy.data.meshes.new('Cylinder.010')
me_cylinder_010.from_pydata([(0.0, 0.0078, -0.045), (0.0, 0.0078, 0.045), (0.003384, 0.007028, -0.045), (0.003384, 0.007028, 0.045), (0.006098, 0.004863, -0.045), (0.006098, 0.004863, 0.045), (0.007604, 0.001736, -0.045), (0.007604, 0.001736, 0.045), (0.007604, -0.001736, -0.045), (0.007604, -0.001736, 0.045), (0.006098, -0.004863, -0.045), (0.006098, -0.004863, 0.045), (0.003384, -0.007028, -0.045), (0.003384, -0.007028, 0.045), (0.0, -0.0078, -0.045), (0.0, -0.0078, 0.045), (-0.003384, -0.007028, -0.045), (-0.003384, -0.007028, 0.045), (-0.006098, -0.004863, -0.045), (-0.006098, -0.004863, 0.045), (-0.007604, -0.001736, -0.045), (-0.007604, -0.001736, 0.045), (-0.007604, 0.001736, -0.045), (-0.007604, 0.001736, 0.045), (-0.006098, 0.004863, -0.045), (-0.006098, 0.004863, 0.045), (-0.003384, 0.007028, -0.045), (-0.003384, 0.007028, 0.045)], [], [(0, 1, 3, 2), (2, 3, 5, 4), (4, 5, 7, 6), (6, 7, 9, 8), (8, 9, 11, 10), (10, 11, 13, 12), (12, 13, 15, 14), (14, 15, 17, 16), (16, 17, 19, 18), (18, 19, 21, 20), (20, 21, 23, 22), (22, 23, 25, 24), (3, 1, 27, 25, 23, 21, 19, 17, 15, 13, 11, 9, 7, 5), (24, 25, 27, 26), (26, 27, 1, 0), (0, 2, 4, 6, 8, 10, 12, 14, 16, 18, 20, 22, 24, 26)])
me_cylinder_010.polygons.foreach_set('use_smooth', [True] * 16)
me_cylinder_010.polygons.foreach_set('material_index', [0, 0, 0, 0, 0, 0, 0, 0, 0, 0, 0, 0, 1, 0, 0, 1])
_uv = me_cylinder_010.uv_layers.new(name='UVMap')
_uv.uv.foreach_set('vector', [1.0, 0.5, 1.0, 1.0, 0.9286, 1.0, 0.9286, 0.5, 0.9286, 0.5, 0.9286, 1.0, 0.8571, 1.0, 0.8571, 0.5, 0.8571, 0.5, 0.8571, 1.0, 0.7857, 1.0, 0.7857, 0.5, 0.7857, 0.5, 0.7857, 1.0, 0.7143, 1.0, 0.7143, 0.5, 0.7143, 0.5, 0.7143, 1.0, 0.6429, 1.0, 0.6429, 0.5, 0.6429, 0.5, 0.6429, 1.0, 0.5714, 1.0, 0.5714, 0.5, 0.5714, 0.5, 0.5714, 1.0, 0.5, 1.0, 0.5, 0.5, 0.5, 0.5, 0.5, 1.0, 0.4286, 1.0, 0.4286, 0.5, 0.4286, 0.5, 0.4286, 1.0, 0.3571, 1.0, 0.3571, 0.5, 0.3571, 0.5, 0.3571, 1.0, 0.2857, 1.0, 0.2857, 0.5, 0.2857, 0.5, 0.2857, 1.0, 0.2143, 1.0, 0.2143, 0.5, 0.2143, 0.5, 0.2143, 1.0, 0.1429, 1.0, 0.1429, 0.5, 0.3541, 0.4662, 0.25, 0.49, 0.1459, 0.4662, 0.06236, 0.3996, 0.01602, 0.3034, 0.01602, 0.1966, 0.06236, 0.1004, 0.1459, 0.03377, 0.25, 0.01, 0.3541, 0.03377, 0.4376, 0.1004, 0.484, 0.1966, 0.484, 0.3034, 0.4376, 0.3996, 0.1429, 0.5, 0.1429, 1.0, 0.07143, 1.0, 0.07143, 0.5, 0.07143, 0.5, 0.07143, 1.0, -1.341e-07, 1.0, -1.341e-07, 0.5, 0.75, 0.49, 0.8541, 0.4662, 0.9376, 0.3996, 0.984, 0.3034, 0.984, 0.1966, 0.9376, 0.1004, 0.8541, 0.03377, 0.75, 0.01, 0.6459, 0.03377, 0.5624, 0.1004, 0.516, 0.1966, 0.516, 0.3034, 0.5624, 0.3996, 0.6459, 0.4662])
me_cylinder_010.materials.append(mat_mat_bridge_log)
me_cylinder_010.materials.append(mat_mat_bridge_cut)
me_cylinder_010.update()

# ---- objects
ob_prop_bridge_log_00 = bpy.data.objects.new('prop_bridge_log_00', me_cylinder)
ob_prop_bridge_log_01 = bpy.data.objects.new('prop_bridge_log_01', me_cylinder_001)
ob_prop_bridge_log_02 = bpy.data.objects.new('prop_bridge_log_02', me_cylinder_002)
ob_prop_bridge_log_03 = bpy.data.objects.new('prop_bridge_log_03', me_cylinder_003)
ob_prop_bridge_log_04 = bpy.data.objects.new('prop_bridge_log_04', me_cylinder_004)
ob_prop_bridge_log_05 = bpy.data.objects.new('prop_bridge_log_05', me_cylinder_005)
ob_prop_bridge_log_06 = bpy.data.objects.new('prop_bridge_log_06', me_cylinder_006)
ob_prop_bridge_log_07 = bpy.data.objects.new('prop_bridge_log_07', me_cylinder_007)
ob_prop_bridge_log_08 = bpy.data.objects.new('prop_bridge_log_08', me_cylinder_008)
ob_prop_bridge_log_09 = bpy.data.objects.new('prop_bridge_log_09', me_cylinder_009)
ob_prop_bridge_log_10 = bpy.data.objects.new('prop_bridge_log_10', me_cylinder_010)

# ---- transforms, parenting, visibility, modifiers, constraints
ob_prop_bridge_log_00.location = (-0.085, 0.0, 0.0078)
ob_prop_bridge_log_00.rotation_euler = (1.571, 0.0, 0.0)
ob_prop_bridge_log_01.location = (-0.068, 0.0, 0.02078)
ob_prop_bridge_log_01.rotation_euler = (1.571, 0.0, 0.0)
ob_prop_bridge_log_02.location = (-0.051, 0.0, 0.03249)
ob_prop_bridge_log_02.rotation_euler = (1.571, 0.0, 0.0)
ob_prop_bridge_log_03.location = (-0.034, 0.0, 0.04178)
ob_prop_bridge_log_03.rotation_euler = (1.571, 0.0, 0.0)
ob_prop_bridge_log_04.location = (-0.017, 0.0, 0.04774)
ob_prop_bridge_log_04.rotation_euler = (1.571, 0.0, 0.0)
ob_prop_bridge_log_05.location = (0.0, 0.0, 0.0498)
ob_prop_bridge_log_05.rotation_euler = (1.571, 0.0, 0.0)
ob_prop_bridge_log_06.location = (0.017, 0.0, 0.04774)
ob_prop_bridge_log_06.rotation_euler = (1.571, 0.0, 0.0)
ob_prop_bridge_log_07.location = (0.034, 0.0, 0.04178)
ob_prop_bridge_log_07.rotation_euler = (1.571, 0.0, 0.0)
ob_prop_bridge_log_08.location = (0.051, 0.0, 0.03249)
ob_prop_bridge_log_08.rotation_euler = (1.571, 0.0, 0.0)
ob_prop_bridge_log_09.location = (0.068, 0.0, 0.02078)
ob_prop_bridge_log_09.rotation_euler = (1.571, 0.0, 0.0)
ob_prop_bridge_log_10.location = (0.085, 0.0, 0.0078)
ob_prop_bridge_log_10.rotation_euler = (1.571, 0.0, 0.0)

# ---- collection membership
scene.collection.objects.link(ob_prop_bridge_log_00)
scene.collection.objects.link(ob_prop_bridge_log_01)
scene.collection.objects.link(ob_prop_bridge_log_02)
scene.collection.objects.link(ob_prop_bridge_log_03)
scene.collection.objects.link(ob_prop_bridge_log_04)
scene.collection.objects.link(ob_prop_bridge_log_05)
scene.collection.objects.link(ob_prop_bridge_log_06)
scene.collection.objects.link(ob_prop_bridge_log_07)
scene.collection.objects.link(ob_prop_bridge_log_08)
scene.collection.objects.link(ob_prop_bridge_log_09)
scene.collection.objects.link(ob_prop_bridge_log_10)

# ---- scene / render settings (as saved in the file)
scene.frame_start = 1; scene.frame_end = 250; scene.frame_set(1)
scene.render.engine = 'BLENDER_EEVEE_NEXT'
scene.render.bake_bias = 0.0
scene.render.bake_samples = 0
scene.render.compositor_device = 'GPU'
scene.eevee.use_volume_custom_range = False
scene.eevee.fast_gi_thickness_near = 0.1
scene.eevee.fast_gi_thickness_far = 0.0
scene.eevee.ray_tracing_options.screen_trace_thickness = 0.1
bpy.context.view_layer.update()

# ---- added for rendering (the .blend has no active camera and no usable light): camera, sun + grey world if the file has none
cam_auto = bpy.data.cameras.new('AutoCamera')
cam_auto.lens = 50.0
cam_auto.sensor_width = 36.0
cam_auto.clip_end = 1000.0
ob_auto_camera = bpy.data.objects.new('AutoCamera', cam_auto)
scene.collection.objects.link(ob_auto_camera)
ob_auto_camera.location = (0.197834, -0.237401, 0.187067)
ob_auto_camera.rotation_euler = (1.09748, -7.21219e-08, 0.694738)
scene.camera = ob_auto_camera
light_auto_sun = bpy.data.lights.new('AutoSun', 'SUN')
light_auto_sun.energy = 3.0
light_auto_sun.angle = 0.0523599
ob_auto_sun = bpy.data.objects.new('AutoSun', light_auto_sun)
scene.collection.objects.link(ob_auto_sun)
ob_auto_sun.rotation_euler = (0.872665, 0.174533, 0.523599)
if scene.world is None:
    world_auto = bpy.data.worlds.new('AutoWorld')
    world_auto.color = (0.3, 0.3, 0.3)
    scene.world = world_auto
bpy.context.view_layer.update()
